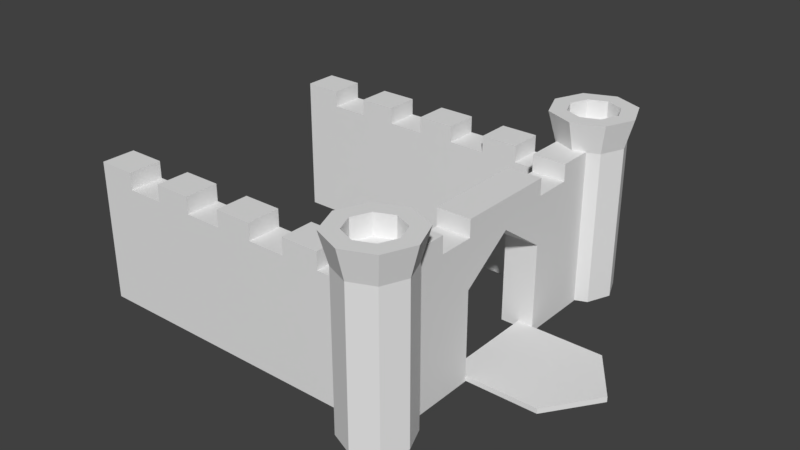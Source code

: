 # Source: castelo.mobile.blend  (saved by Blender 2.78.0; exported with 4.5.12 LTS)
import bpy
from mathutils import Matrix  # noqa: F401  (used for matrix-valued properties, if any)

bpy.ops.wm.read_factory_settings(use_empty=True)
scene = bpy.context.scene
scene.name = 'Scene'

# ---- collections
col_collection_1 = bpy.data.collections.new('Collection 1'); scene.collection.children.link(col_collection_1)

# ---- materials (node trees are filled in below, after node groups)
mat_material = bpy.data.materials.new('Material')
mat_material.alpha_threshold = 0.0
mat_material.use_transparent_shadow = False
mat_material.roughness = 0.5
mat_material.line_color = (0.0, 0.0, 0.0, 1.0)

# ---- material node trees

# ---- world
world_world = bpy.data.worlds.new('World'); scene.world = world_world
world_world.color = (0.05088, 0.05088, 0.05088)
world_world.use_sun_shadow = False
world_world.sun_shadow_jitter_overblur = 0.0
world_world.cycles.sampling_method = 'MANUAL'

# ---- meshes
me_cylinder_001 = bpy.data.meshes.new('Cylinder.001')
me_cylinder_001.from_pydata([(0.0, 1.0, -1.0), (1.828e-09, 1.245, 0.8132), (0.7071, 0.7071, -1.0), (0.8806, 0.8806, 0.8132), (1.0, -4.371e-08, -1.0), (1.245, -5.626e-08, 0.8132), (0.7071, -0.7071, -1.0), (0.8806, -0.8806, 0.8132), (-8.742e-08, -1.0, -1.0), (-1.07e-07, -1.245, 0.8132), (-0.7071, -0.7071, -1.0), (-0.8806, -0.8806, 0.8132), (-1.0, 1.192e-08, -1.0), (-1.245, 1.302e-08, 0.8132), (-0.7071, 0.7071, -1.0), (-0.8806, 0.8806, 0.8132), (0.5278, 0.5278, 0.8132), (-1.89e-09, 0.7464, 0.8132), (0.7464, -3.074e-08, 0.8132), (0.5278, -0.5278, 0.8132), (-6.714e-08, -0.7464, 0.8132), (-0.5278, -0.5278, 0.8132), (-0.7464, 1.079e-08, 0.8132), (-0.5278, 0.5278, 0.8132), (0.5278, 0.5278, 0.6102), (-3.169e-08, 0.7464, 0.6102), (0.7464, -3.074e-08, 0.6102), (0.5278, -0.5278, 0.6102), (-9.694e-08, -0.7464, 0.6102), (-0.5278, -0.5278, 0.6102), (-0.7464, 1.079e-08, 0.6102), (-0.5278, 0.5278, 0.6102), (0.0, 1.0, 0.517), (0.7071, 0.7071, 0.517), (1.0, -4.371e-08, 0.517), (0.7071, -0.7071, 0.517), (-8.742e-08, -1.0, 0.517), (-0.7071, -0.7071, 0.517), (-1.0, 1.192e-08, 0.517), (-0.7071, 0.7071, 0.517), (0.0, 1.0, 0.517), (0.7071, 0.7071, 0.517), (1.0, -4.371e-08, 0.517), (0.7071, -0.7071, 0.517), (-8.742e-08, -1.0, 0.517), (-0.7071, -0.7071, 0.517), (-1.0, 1.192e-08, 0.517), (-0.7071, 0.7071, 0.517)], [], [(32, 1, 3, 33), (33, 3, 5, 34), (34, 5, 7, 35), (35, 7, 9, 36), (36, 9, 11, 37), (37, 11, 13, 38), (9, 7, 19, 20), (38, 13, 15, 39), (39, 15, 1, 32), (0, 2, 4, 6, 8, 10, 12, 14), (19, 18, 26, 27), (15, 13, 22, 23), (5, 3, 16, 18), (11, 9, 20, 21), (1, 15, 23, 17), (3, 1, 17, 16), (7, 5, 18, 19), (13, 11, 21, 22), (24, 25, 31, 30, 29, 28, 27, 26), (16, 17, 25, 24), (17, 23, 31, 25), (22, 21, 29, 30), (20, 19, 27, 28), (18, 16, 24, 26), (23, 22, 30, 31), (21, 20, 28, 29), (14, 39, 32, 0), (12, 38, 39, 14), (10, 37, 38, 12), (8, 36, 37, 10), (6, 35, 36, 8), (4, 34, 35, 6), (2, 33, 34, 4), (0, 32, 33, 2), (37, 36, 44, 45), (39, 38, 46, 47), (34, 33, 41, 42), (36, 35, 43, 44), (38, 37, 45, 46), (32, 39, 47, 40), (33, 32, 40, 41), (35, 34, 42, 43)])
me_cylinder_001.use_remesh_preserve_volume = False
me_cylinder_001.use_remesh_preserve_attributes = False
me_cylinder_001.use_mirror_vertex_groups = False
me_cylinder_001.update()
me_cylinder = bpy.data.meshes.new('Cylinder')
me_cylinder.from_pydata([(0.0, 1.0, -1.0), (1.828e-09, 1.245, 0.8132), (0.7071, 0.7071, -1.0), (0.8806, 0.8806, 0.8132), (1.0, -4.371e-08, -1.0), (1.245, -5.626e-08, 0.8132), (0.7071, -0.7071, -1.0), (0.8806, -0.8806, 0.8132), (-8.742e-08, -1.0, -1.0), (-1.07e-07, -1.245, 0.8132), (-0.7071, -0.7071, -1.0), (-0.8806, -0.8806, 0.8132), (-1.0, 1.192e-08, -1.0), (-1.245, 1.302e-08, 0.8132), (-0.7071, 0.7071, -1.0), (-0.8806, 0.8806, 0.8132), (0.5278, 0.5278, 0.8132), (-1.89e-09, 0.7464, 0.8132), (0.7464, -3.074e-08, 0.8132), (0.5278, -0.5278, 0.8132), (-6.714e-08, -0.7464, 0.8132), (-0.5278, -0.5278, 0.8132), (-0.7464, 1.079e-08, 0.8132), (-0.5278, 0.5278, 0.8132), (0.5278, 0.5278, 0.6102), (-3.169e-08, 0.7464, 0.6102), (0.7464, -3.074e-08, 0.6102), (0.5278, -0.5278, 0.6102), (-9.694e-08, -0.7464, 0.6102), (-0.5278, -0.5278, 0.6102), (-0.7464, 1.079e-08, 0.6102), (-0.5278, 0.5278, 0.6102), (0.0, 1.0, 0.517), (0.7071, 0.7071, 0.517), (1.0, -4.371e-08, 0.517), (0.7071, -0.7071, 0.517), (-8.742e-08, -1.0, 0.517), (-0.7071, -0.7071, 0.517), (-1.0, 1.192e-08, 0.517), (-0.7071, 0.7071, 0.517), (0.0, 1.0, 0.517), (0.7071, 0.7071, 0.517), (1.0, -4.371e-08, 0.517), (0.7071, -0.7071, 0.517), (-8.742e-08, -1.0, 0.517), (-0.7071, -0.7071, 0.517), (-1.0, 1.192e-08, 0.517), (-0.7071, 0.7071, 0.517)], [], [(32, 1, 3, 33), (33, 3, 5, 34), (34, 5, 7, 35), (35, 7, 9, 36), (36, 9, 11, 37), (37, 11, 13, 38), (9, 7, 19, 20), (38, 13, 15, 39), (39, 15, 1, 32), (0, 2, 4, 6, 8, 10, 12, 14), (19, 18, 26, 27), (15, 13, 22, 23), (5, 3, 16, 18), (11, 9, 20, 21), (1, 15, 23, 17), (3, 1, 17, 16), (7, 5, 18, 19), (13, 11, 21, 22), (24, 25, 31, 30, 29, 28, 27, 26), (16, 17, 25, 24), (17, 23, 31, 25), (22, 21, 29, 30), (20, 19, 27, 28), (18, 16, 24, 26), (23, 22, 30, 31), (21, 20, 28, 29), (14, 39, 32, 0), (12, 38, 39, 14), (10, 37, 38, 12), (8, 36, 37, 10), (6, 35, 36, 8), (4, 34, 35, 6), (2, 33, 34, 4), (0, 32, 33, 2), (37, 36, 44, 45), (39, 38, 46, 47), (34, 33, 41, 42), (36, 35, 43, 44), (38, 37, 45, 46), (32, 39, 47, 40), (33, 32, 40, 41), (35, 34, 42, 43)])
me_cylinder.use_remesh_preserve_volume = False
me_cylinder.use_remesh_preserve_attributes = False
me_cylinder.use_mirror_vertex_groups = False
me_cylinder.update()
me_cube_002 = bpy.data.meshes.new('Cube.002')
me_cube_002.from_pydata([(1.0, 1.0, -1.0), (1.0, -1.0, -1.0), (-1.0, -1.0, -1.0), (-1.0, 1.0, -1.0), (1.0, 1.0, 1.0), (1.0, -1.0, 1.0), (-1.0, -1.0, 1.0), (-1.0, 1.0, 1.0), (1.0, 0.75, -1.0), (1.0, 0.5, -1.0), (1.0, 0.25, -1.0), (1.0, -5.96e-08, -1.0), (1.0, -0.25, -1.0), (1.0, -0.5, -1.0), (1.0, -0.75, -1.0), (-1.0, -0.75, -1.0), (-1.0, -0.5, -1.0), (-1.0, -0.25, -1.0), (-1.0, 2.98e-07, -1.0), (-1.0, 0.25, -1.0), (-1.0, 0.5, -1.0), (-1.0, 0.75, -1.0), (1.0, 0.75, 1.0), (1.0, 0.5, 1.0), (1.0, 0.25, 1.0), (1.0, -5.364e-07, 1.0), (1.0, -0.25, 1.0), (1.0, -0.5, 1.0), (1.0, -0.75, 1.0), (-1.0, -0.75, 1.0), (-1.0, -0.5, 1.0), (-1.0, -0.25, 1.0), (-1.0, 1.937e-07, 1.0), (-1.0, 0.25, 1.0), (-1.0, 0.5, 1.0), (-1.0, 0.75, 1.0), (1.0, 1.0, 1.272), (-1.0, 1.0, 1.272), (-1.0, 0.75, 1.272), (1.0, 0.75, 1.272), (1.0, 0.5, 1.272), (1.0, 0.25, 1.272), (-1.0, 0.25, 1.272), (-1.0, 0.5, 1.272), (1.0, -5.364e-07, 1.272), (1.0, -0.25, 1.272), (-1.0, -0.25, 1.272), (-1.0, 1.937e-07, 1.272), (1.0, -0.5, 1.272), (1.0, -0.75, 1.272), (-1.0, -0.75, 1.272), (-1.0, -0.5, 1.272)], [], [(14, 1, 2, 15), (28, 29, 6, 5), (14, 28, 5, 1), (1, 5, 6, 2), (21, 35, 7, 3), (4, 0, 3, 7), (2, 6, 29, 15), (15, 29, 30, 16), (16, 30, 31, 17), (17, 31, 32, 18), (18, 32, 33, 19), (19, 33, 34, 20), (20, 34, 35, 21), (0, 4, 22, 8), (8, 22, 23, 9), (9, 23, 24, 10), (10, 24, 25, 11), (11, 25, 26, 12), (12, 26, 27, 13), (13, 27, 28, 14), (35, 22, 39, 38), (22, 35, 34, 23), (33, 24, 41, 42), (24, 33, 32, 25), (32, 31, 46, 47), (26, 31, 30, 27), (30, 29, 50, 51), (0, 8, 21, 3), (8, 9, 20, 21), (9, 10, 19, 20), (10, 11, 18, 19), (11, 12, 17, 18), (12, 13, 16, 17), (13, 14, 15, 16), (36, 37, 38, 39), (22, 4, 36, 39), (7, 35, 38, 37), (4, 7, 37, 36), (40, 43, 42, 41), (24, 23, 40, 41), (23, 34, 43, 40), (34, 33, 42, 43), (44, 47, 46, 45), (31, 26, 45, 46), (26, 25, 44, 45), (25, 32, 47, 44), (48, 51, 50, 49), (28, 27, 48, 49), (27, 30, 51, 48), (29, 28, 49, 50)])
me_cube_002.materials.append(mat_material)
me_cube_002.use_remesh_preserve_volume = False
me_cube_002.use_remesh_preserve_attributes = False
me_cube_002.use_mirror_vertex_groups = False
me_cube_002.update()
me_cube_001 = bpy.data.meshes.new('Cube.001')
me_cube_001.from_pydata([(1.0, 1.0, -1.0), (1.0, -1.0, -1.0), (-1.0, -1.0, -1.0), (-1.0, 1.0, -1.0), (1.0, 1.0, 1.0), (1.0, -1.0, 1.0), (-1.0, -1.0, 1.0), (-1.0, 1.0, 1.0), (1.0, 0.75, -1.0), (1.0, 0.5, -1.0), (1.0, 0.25, -1.0), (1.0, -5.96e-08, -1.0), (1.0, -0.25, -1.0), (1.0, -0.5, -1.0), (1.0, -0.75, -1.0), (-1.0, -0.75, -1.0), (-1.0, -0.5, -1.0), (-1.0, -0.25, -1.0), (-1.0, 2.98e-07, -1.0), (-1.0, 0.25, -1.0), (-1.0, 0.5, -1.0), (-1.0, 0.75, -1.0), (1.0, 0.75, 1.0), (1.0, 0.5, 1.0), (1.0, 0.25, 1.0), (1.0, -5.364e-07, 1.0), (1.0, -0.25, 1.0), (1.0, -0.5, 1.0), (1.0, -0.75, 1.0), (-1.0, -0.75, 1.0), (-1.0, -0.5, 1.0), (-1.0, -0.25, 1.0), (-1.0, 1.937e-07, 1.0), (-1.0, 0.25, 1.0), (-1.0, 0.5, 1.0), (-1.0, 0.75, 1.0), (1.0, 1.0, 1.272), (-1.0, 1.0, 1.272), (-1.0, 0.75, 1.272), (1.0, 0.75, 1.272), (1.0, 0.5, 1.272), (1.0, 0.25, 1.272), (-1.0, 0.25, 1.272), (-1.0, 0.5, 1.272), (1.0, -5.364e-07, 1.272), (1.0, -0.25, 1.272), (-1.0, -0.25, 1.272), (-1.0, 1.937e-07, 1.272), (1.0, -0.5, 1.272), (1.0, -0.75, 1.272), (-1.0, -0.75, 1.272), (-1.0, -0.5, 1.272)], [], [(14, 1, 2, 15), (28, 29, 6, 5), (14, 28, 5, 1), (1, 5, 6, 2), (21, 35, 7, 3), (4, 0, 3, 7), (2, 6, 29, 15), (15, 29, 30, 16), (16, 30, 31, 17), (17, 31, 32, 18), (18, 32, 33, 19), (19, 33, 34, 20), (20, 34, 35, 21), (0, 4, 22, 8), (8, 22, 23, 9), (9, 23, 24, 10), (10, 24, 25, 11), (11, 25, 26, 12), (12, 26, 27, 13), (13, 27, 28, 14), (4, 7, 37, 36), (22, 35, 34, 23), (34, 33, 42, 43), (24, 33, 32, 25), (32, 31, 46, 47), (26, 31, 30, 27), (29, 28, 49, 50), (0, 8, 21, 3), (8, 9, 20, 21), (9, 10, 19, 20), (10, 11, 18, 19), (11, 12, 17, 18), (12, 13, 16, 17), (13, 14, 15, 16), (36, 37, 38, 39), (35, 22, 39, 38), (22, 4, 36, 39), (7, 35, 38, 37), (40, 43, 42, 41), (33, 24, 41, 42), (24, 23, 40, 41), (23, 34, 43, 40), (44, 47, 46, 45), (31, 26, 45, 46), (26, 25, 44, 45), (25, 32, 47, 44), (48, 51, 50, 49), (30, 29, 50, 51), (28, 27, 48, 49), (27, 30, 51, 48)])
me_cube_001.materials.append(mat_material)
me_cube_001.use_remesh_preserve_volume = False
me_cube_001.use_remesh_preserve_attributes = False
me_cube_001.use_mirror_vertex_groups = False
me_cube_001.update()
me_cube = bpy.data.meshes.new('Cube')
me_cube.from_pydata([(1.0, 1.0, -1.0), (1.0, -1.0, -1.0), (-1.0, -1.0, -1.0), (-1.0, 1.0, -1.0), (1.0, 1.0, 1.0), (1.0, -1.0, 1.0), (-1.0, -1.0, 1.0), (-1.0, 1.0, 1.0), (1.0, 0.3333, -1.0), (1.0, -0.3333, -1.0), (-1.0, -0.3333, -1.0), (-1.0, 0.3333, -1.0), (1.0, 0.3333, 1.0), (1.0, -0.3333, 1.0), (-1.0, -0.3333, 1.0), (-1.0, 0.3333, 1.0), (1.0, 1.0, 0.8146), (1.0, -1.0, 0.8146), (-1.0, -1.0, 0.8146), (-1.0, 1.0, 0.8146), (-1.0, -0.3333, 0.3001), (-1.0, 0.3333, 0.3001), (1.0, 0.3333, 0.8146), (1.0, -0.3333, 0.8146), (1.0, 0.3333, -1.0), (1.0, -0.3333, -1.0), (1.0, 0.3333, 0.3001), (1.0, -0.3333, 0.3001), (5.304, -0.3331, -0.9917), (0.08114, -0.3331, -0.9917), (5.331, 0.3336, -0.9917), (0.08114, 0.3336, -0.9917), (5.304, -0.3331, -0.918), (0.08114, -0.3331, -0.918), (5.331, 0.3336, -0.918), (0.08114, 0.3336, -0.918), (1.0, -5.662e-07, 1.0), (-1.0, 1.788e-07, 1.0), (1.0, -5.066e-07, 0.8146), (-1.0, 1.788e-07, 0.8146), (1.0, -5.066e-07, 0.8146), (7.416, 0.0002164, -0.9917), (0.08114, 0.007278, -0.9917), (7.416, 0.0002164, -0.918), (0.08114, 0.007278, -0.918), (-1.0, 1.788e-07, 1.0), (-1.0, 0.3333, 1.0), (1.0, 0.3333, 1.0), (1.0, -5.662e-07, 1.0), (-1.0, 1.788e-07, 1.0), (-1.0, 0.3333, 1.0), (1.0, 0.3333, 1.0), (1.0, -5.662e-07, 1.0), (-1.0, 1.788e-07, 1.245), (-1.0, 0.3333, 1.245), (1.0, 0.3333, 1.245), (1.0, -5.662e-07, 1.245), (1.0, -0.5654, -1.0), (1.0, -0.5654, 1.0), (-1.0, -0.5654, -1.0), (-1.0, -0.5654, 1.0), (-1.0, -0.5654, 0.4792), (1.0, -0.5654, 0.8146), (-1.0, 0.5827, -1.0), (-1.0, 0.5827, 1.0), (1.0, 0.5827, -1.0), (1.0, 0.5827, 1.0), (1.0, 0.5827, 0.8146), (-1.0, 0.5827, 0.4926), (1.0, 1.0, 1.0), (-1.0, 1.0, 1.0), (-1.0, 0.5827, 1.0), (1.0, 0.5827, 1.0), (1.0, 1.0, 1.245), (-1.0, 1.0, 1.245), (-1.0, 0.5827, 1.245), (1.0, 0.5827, 1.245), (1.0, -0.5654, 1.245), (1.0, -1.0, 1.245), (-1.0, -1.0, 1.245), (-1.0, -0.5654, 1.245), (1.0, -5.662e-07, 1.245), (1.0, -0.3333, 1.245), (-1.0, -0.3333, 1.245), (-1.0, 1.788e-07, 1.245)], [], [(57, 1, 2, 59), (58, 60, 80, 77), (62, 58, 5, 17), (17, 5, 6, 18), (68, 64, 7, 19), (16, 0, 3, 19), (61, 60, 14, 20), (39, 37, 15, 21), (67, 66, 12, 22), (38, 36, 13, 23), (66, 64, 15, 12), (14, 13, 82, 83), (65, 8, 11, 63), (30, 31, 35, 34), (41, 42, 31, 30), (65, 67, 22, 8), (59, 61, 20, 10), (4, 16, 19, 7), (63, 68, 19, 3), (1, 17, 18, 2), (57, 62, 17, 1), (8, 22, 26, 24), (38, 23, 27, 40), (23, 9, 25, 27), (11, 24, 26, 21), (39, 21, 26, 40), (10, 20, 27, 25), (43, 44, 33, 32), (32, 33, 29, 28), (41, 43, 32, 28), (44, 42, 29, 33), (20, 39, 40, 27), (22, 38, 40, 26), (36, 12, 47, 48), (22, 12, 36, 38), (20, 14, 37, 39), (35, 31, 42, 44), (30, 34, 43, 41), (34, 35, 44, 43), (28, 29, 42, 41), (45, 48, 52, 49), (15, 37, 45, 46), (37, 36, 48, 45), (12, 15, 46, 47), (52, 51, 55, 56), (47, 46, 50, 51), (48, 47, 51, 52), (46, 45, 49, 50), (55, 54, 53, 56), (50, 49, 53, 54), (49, 52, 56, 53), (51, 50, 54, 55), (9, 23, 62, 57), (2, 18, 61, 59), (18, 6, 60, 61), (23, 13, 58, 62), (13, 14, 60, 58), (9, 57, 59, 10), (11, 21, 68, 63), (0, 16, 67, 65), (0, 65, 63, 3), (4, 7, 70, 69), (16, 4, 66, 67), (21, 15, 64, 68), (72, 69, 73, 76), (64, 66, 72, 71), (66, 4, 69, 72), (7, 64, 71, 70), (73, 74, 75, 76), (69, 70, 74, 73), (71, 72, 76, 75), (70, 71, 75, 74), (77, 80, 79, 78), (6, 5, 78, 79), (5, 58, 77, 78), (60, 6, 79, 80), (81, 84, 83, 82), (13, 36, 81, 82), (36, 37, 84, 81), (37, 14, 83, 84)])
me_cube.materials.append(mat_material)
me_cube.use_remesh_preserve_volume = False
me_cube.use_remesh_preserve_attributes = False
me_cube.use_mirror_vertex_groups = False
me_cube.update()

# ---- objects
ob_cylinder_001 = bpy.data.objects.new('Cylinder.001', me_cylinder_001)
ob_cylinder = bpy.data.objects.new('Cylinder', me_cylinder)
ob_cube_002 = bpy.data.objects.new('Cube.002', me_cube_002)
ob_cube_001 = bpy.data.objects.new('Cube.001', me_cube_001)
ob_cube = bpy.data.objects.new('Cube', me_cube)

# ---- transforms, parenting, visibility, modifiers, constraints
ob_cylinder_001.location = (4.987, 9.002, 5.952)
ob_cylinder_001.scale = (2.0, 2.0, 6.0)
ob_cylinder_001.lineart.crease_threshold = 0.0
ob_cylinder.location = (4.987, -8.992, 5.925)
ob_cylinder.scale = (2.0, 2.0, 6.0)
ob_cylinder.lineart.crease_threshold = 0.0
ob_cube_002.location = (-5.325, -7.978, 3.706)
ob_cube_002.rotation_euler = (0.0, -0.0, 1.571)
ob_cube_002.scale = (1.0, 9.0, 3.68)
ob_cube_002.lock_rotations_4d = False
ob_cube_002.empty_display_type = 'ARROWS'
ob_cube_002.lineart.crease_threshold = 0.0
ob_cube_001.location = (-5.325, 7.972, 3.706)
ob_cube_001.rotation_euler = (0.0, -0.0, 1.571)
ob_cube_001.scale = (1.0, 9.0, 3.68)
ob_cube_001.lock_rotations_4d = False
ob_cube_001.empty_display_type = 'ARROWS'
ob_cube_001.lineart.crease_threshold = 0.0
ob_cube.location = (4.692, 0.0, 4.005)
ob_cube.scale = (1.0, 9.0, 4.086)
ob_cube.lock_rotations_4d = False
ob_cube.empty_display_type = 'ARROWS'
ob_cube.lineart.crease_threshold = 0.0

# ---- collection membership
col_collection_1.objects.link(ob_cylinder_001)
col_collection_1.objects.link(ob_cylinder)
col_collection_1.objects.link(ob_cube_002)
col_collection_1.objects.link(ob_cube_001)
col_collection_1.objects.link(ob_cube)

# ---- scene / render settings (as saved in the file)
scene.frame_start = 1; scene.frame_end = 250; scene.frame_set(1)
scene.render.engine = 'BLENDER_EEVEE_NEXT'
scene.render.resolution_percentage = 50
scene.render.dither_intensity = 0.0
scene.cycles.use_denoising = False
scene.cycles.samples = 128
scene.cycles.sampling_pattern = 'TABULATED_SOBOL'
scene.cycles.light_sampling_threshold = 0.0
scene.cycles.use_adaptive_sampling = False
scene.cycles.use_light_tree = False
scene.cycles.blur_glossy = 0.0
scene.cycles.sample_clamp_indirect = 0.0
scene.view_settings.view_transform = 'Standard'
bpy.context.view_layer.update()

# ---- added for rendering (the .blend has no active camera and no usable light): camera, sun
cam_auto = bpy.data.cameras.new('AutoCamera')
cam_auto.lens = 50.0
cam_auto.sensor_width = 36.0
cam_auto.clip_end = 1000.0
ob_auto_camera = bpy.data.objects.new('AutoCamera', cam_auto)
scene.collection.objects.link(ob_auto_camera)
ob_auto_camera.location = (32.8312, -40.7225, 32.5262)
ob_auto_camera.rotation_euler = (1.09748, -7.21219e-08, 0.694738)
scene.camera = ob_auto_camera
light_auto_sun = bpy.data.lights.new('AutoSun', 'SUN')
light_auto_sun.energy = 3.0
light_auto_sun.angle = 0.0523599
ob_auto_sun = bpy.data.objects.new('AutoSun', light_auto_sun)
scene.collection.objects.link(ob_auto_sun)
ob_auto_sun.rotation_euler = (0.872665, 0.174533, 0.523599)
bpy.context.view_layer.update()
